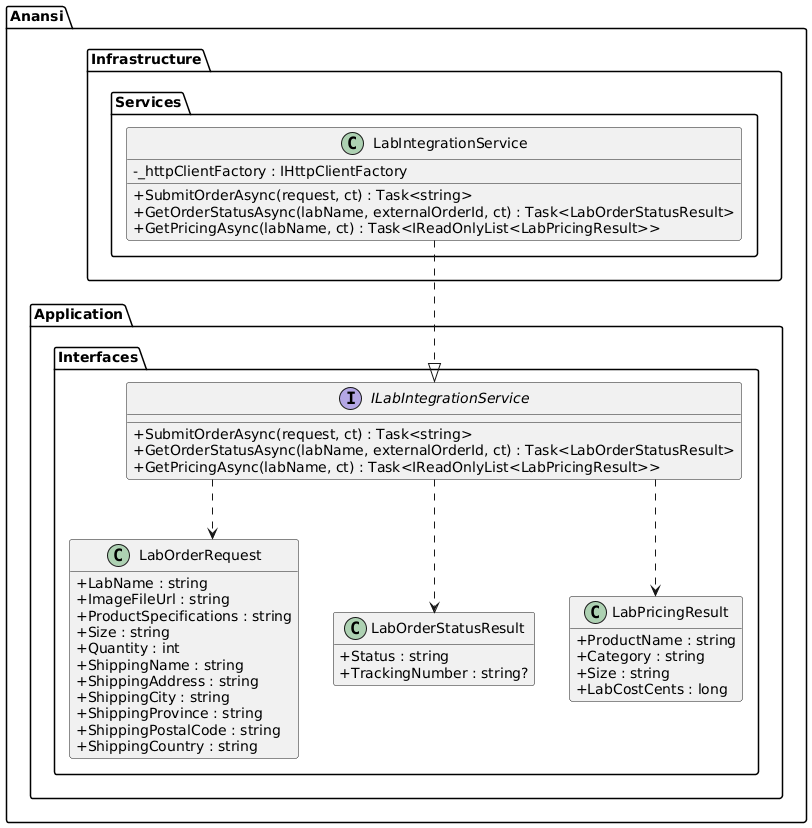

The diagram above was rendered by PlantUML. Its source (embedded in the PNG):
@startuml
skinparam classAttributeIconSize 0
skinparam linetype ortho
hide empty methods

package "Anansi.Application.Interfaces" {
  interface ILabIntegrationService {
    +SubmitOrderAsync(request, ct) : Task<string>
    +GetOrderStatusAsync(labName, externalOrderId, ct) : Task<LabOrderStatusResult>
    +GetPricingAsync(labName, ct) : Task<IReadOnlyList<LabPricingResult>>
  }

  class LabOrderRequest {
    +LabName : string
    +ImageFileUrl : string
    +ProductSpecifications : string
    +Size : string
    +Quantity : int
    +ShippingName : string
    +ShippingAddress : string
    +ShippingCity : string
    +ShippingProvince : string
    +ShippingPostalCode : string
    +ShippingCountry : string
  }

  class LabOrderStatusResult {
    +Status : string
    +TrackingNumber : string?
  }

  class LabPricingResult {
    +ProductName : string
    +Category : string
    +Size : string
    +LabCostCents : long
  }
}

package "Anansi.Infrastructure.Services" {
  class LabIntegrationService {
    -_httpClientFactory : IHttpClientFactory
    +SubmitOrderAsync(request, ct) : Task<string>
    +GetOrderStatusAsync(labName, externalOrderId, ct) : Task<LabOrderStatusResult>
    +GetPricingAsync(labName, ct) : Task<IReadOnlyList<LabPricingResult>>
  }
}

LabIntegrationService ..|> ILabIntegrationService
ILabIntegrationService ..> LabOrderRequest
ILabIntegrationService ..> LabOrderStatusResult
ILabIntegrationService ..> LabPricingResult

@enduml